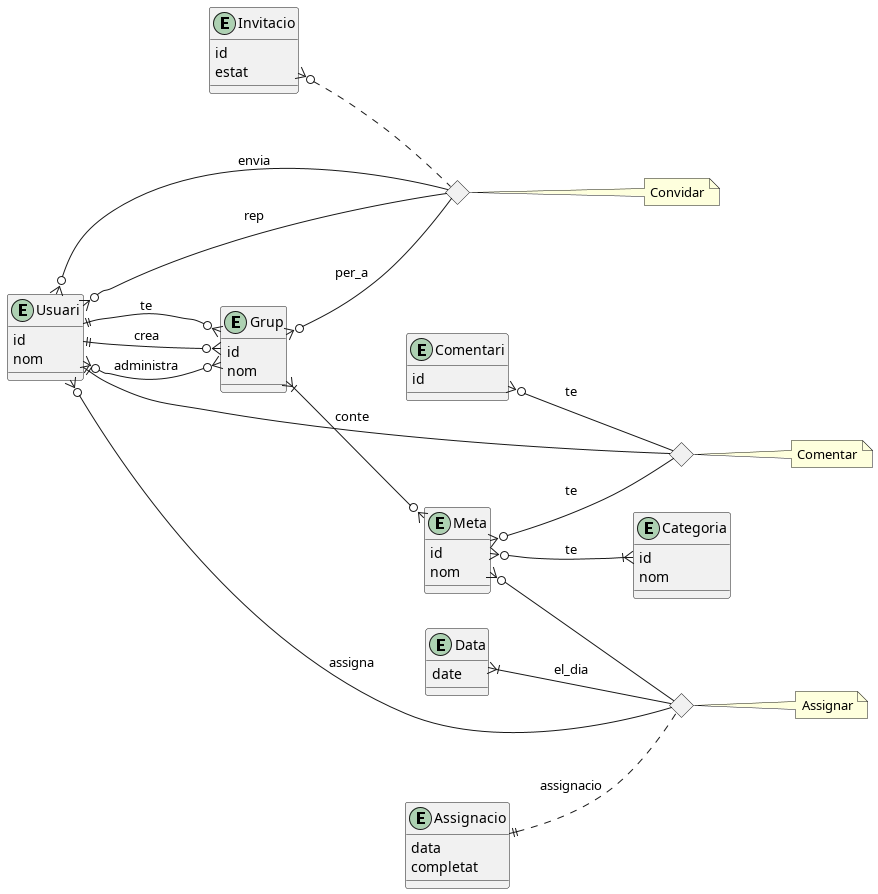

The diagram above was rendered by PlantUML. Its source (embedded in the PNG):
@startuml
left to right direction

' Entitats principals
entity Usuari {
  id
  nom
}

entity Grup {
  id
  nom
}

entity Meta {
  id
  nom
}

entity Categoria {
  id
  nom
}

entity Invitacio {
  id
  estat
}

entity Assignacio {
  data
  completat
}

entity Data {
  date
}

entity Comentari {
  id

}

' Diamants de relacions ternàries
<> AssignacioRel
<> InvitacioRel
<> comentariRel

note right of comentariRel : Comentar
note right of AssignacioRel : Assignar
note right of InvitacioRel : Convidar

' Assignació ternària Usuari-Meta amb Assignacio
Usuari }o-- AssignacioRel : assigna
' Usuari }o-- AssignacioRel : es assignada
Meta }o-- AssignacioRel
Assignacio ||.. AssignacioRel : assignacio
Data }|-- AssignacioRel : el_dia

' Relació many-to-many Grup-Usuari
Usuari ||--o{ Grup : te

' Relació ternària Invitacions
Usuari }o-- InvitacioRel : envia
Usuari }o-- InvitacioRel : rep
Grup }o-- InvitacioRel : per_a
Invitacio }o.. InvitacioRel

' Un usuari pot crear 0 o molts grups
Usuari ||--o{ Grup : crea

' Administradors de grups
Usuari }o--o{ Grup : administra

' Un grup conté 1 o moltes metes
Grup }|--o{ Meta : conte

' Relació many-to-many Meta-Categoria
Meta }o--|{ Categoria : te

' Un usuari completa metes
' Usuari }o--o{ Meta : completa

'un usuari fa un comentari a una meta
Usuari ||-- comentariRel
Comentari }o-- comentariRel : te
Meta }o-- comentariRel : te


'un comentari pertany a un grup
' Comentari }o--|| Grup : pertany


@enduml